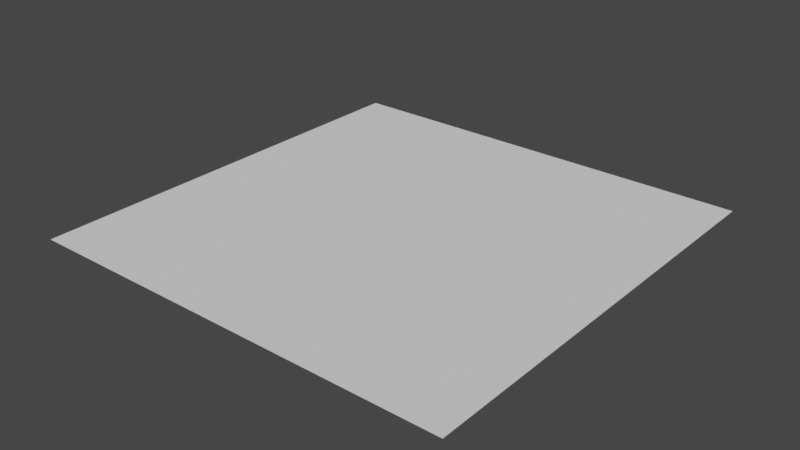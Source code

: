 # Source: Ceiling_1_1.blend  (saved by Blender 2.82.7; exported with 4.5.12 LTS)
import bpy
from mathutils import Matrix  # noqa: F401  (used for matrix-valued properties, if any)

bpy.ops.wm.read_factory_settings(use_empty=True)
scene = bpy.context.scene
scene.name = 'Scene'

# ---- collections
col_collection = bpy.data.collections.new('Collection'); scene.collection.children.link(col_collection)

# ---- world
world_world = bpy.data.worlds.new('World'); scene.world = world_world
world_world.use_nodes = True; world_world.node_tree.nodes.clear()
_N = world_world.node_tree.nodes; _L = world_world.node_tree.links
n0 = _N.new('ShaderNodeOutputWorld'); n0.name = 'World Output'; n0.location = (300, 300)
n1 = _N.new('ShaderNodeBackground'); n1.name = 'Background'; n1.location = (10, 300)
n1.inputs[0].default_value = (0.05088, 0.05088, 0.05088, 1.0)
_L.new(n1.outputs[0], n0.inputs[0])
n0.is_active_output = True
world_world.color = (0.05088, 0.05088, 0.05088)
world_world.use_sun_shadow = False
world_world.sun_shadow_jitter_overblur = 0.0

# ---- meshes
me_plane_001 = bpy.data.meshes.new('Plane.001')
me_plane_001.from_pydata([(-3.0, 3.0, 3.5), (3.0, 3.0, 3.5), (-3.0, -3.0, 3.5), (3.0, -3.0, 3.5)], [], [(0, 1, 3, 2)])
_uv = me_plane_001.uv_layers.new(name='UVMap')
_uv.uv.foreach_set('vector', [0.0, 0.0, 1.0, 0.0, 1.0, 1.0, 0.0, 1.0])
me_plane_001.use_remesh_fix_poles = True
me_plane_001.use_remesh_preserve_attributes = False
me_plane_001.use_mirror_vertex_groups = False
me_plane_001.update()

# ---- objects
ob_plane = bpy.data.objects.new('Plane', me_plane_001)

# ---- transforms, parenting, visibility, modifiers, constraints
ob_plane.location = (0.0, 0.0, 0.0)
ob_plane.lineart.crease_threshold = 0.0

# ---- collection membership
col_collection.objects.link(ob_plane)

# ---- scene / render settings (as saved in the file)
scene.frame_start = 1; scene.frame_end = 250; scene.frame_set(1)
scene.render.engine = 'BLENDER_EEVEE_NEXT'
scene.cycles.use_denoising = False
scene.cycles.samples = 128
scene.cycles.sampling_pattern = 'TABULATED_SOBOL'
scene.cycles.use_adaptive_sampling = False
scene.cycles.use_light_tree = False
scene.view_settings.view_transform = 'Filmic'
bpy.context.view_layer.update()

# ---- added for rendering (the .blend has no active camera and no usable light): camera, sun
cam_auto = bpy.data.cameras.new('AutoCamera')
cam_auto.lens = 50.0
cam_auto.sensor_width = 36.0
cam_auto.clip_end = 1000.0
ob_auto_camera = bpy.data.objects.new('AutoCamera', cam_auto)
scene.collection.objects.link(ob_auto_camera)
ob_auto_camera.location = (7.85079, -9.42095, 9.78063)
ob_auto_camera.rotation_euler = (1.09748, -7.21219e-08, 0.694738)
scene.camera = ob_auto_camera
light_auto_sun = bpy.data.lights.new('AutoSun', 'SUN')
light_auto_sun.energy = 3.0
light_auto_sun.angle = 0.0523599
ob_auto_sun = bpy.data.objects.new('AutoSun', light_auto_sun)
scene.collection.objects.link(ob_auto_sun)
ob_auto_sun.rotation_euler = (0.872665, 0.174533, 0.523599)
bpy.context.view_layer.update()
